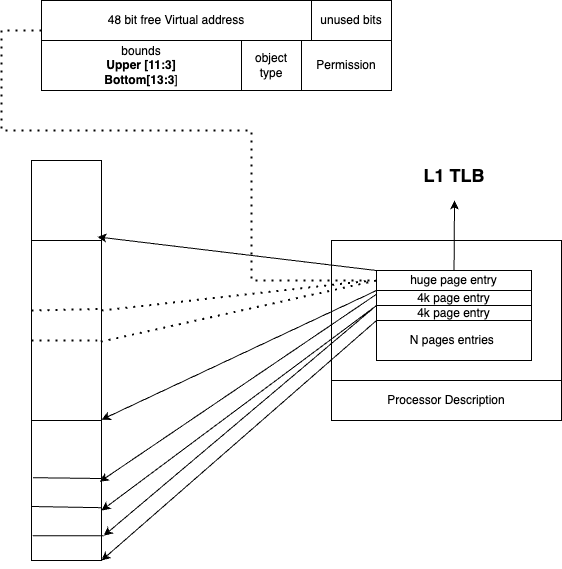

The diagram above was exported from draw.io. Its source (the exported page's mxGraphModel, read from the mxfile embedded in the PNG):
<mxGraphModel dx="554" dy="671" grid="1" gridSize="10" guides="1" tooltips="1" connect="1" arrows="1" fold="1" page="1" pageScale="1" pageWidth="827" pageHeight="1169" math="0" shadow="0">
  <root>
    <mxCell id="0" />
    <mxCell id="1" parent="0" />
    <mxCell id="wklN2S1exZwc-Jlbxibe-1" value="48 bit free Virtual address" style="rounded=0;whiteSpace=wrap;html=1;" vertex="1" parent="1">
      <mxGeometry x="100" y="280" width="270" height="40" as="geometry" />
    </mxCell>
    <mxCell id="wklN2S1exZwc-Jlbxibe-3" value="bounds&lt;br&gt;&lt;b&gt;Upper [11:3]&lt;/b&gt;&lt;br&gt;&lt;b&gt;Bottom[13:3&lt;/b&gt;]" style="rounded=0;whiteSpace=wrap;html=1;" vertex="1" parent="1">
      <mxGeometry x="100" y="320" width="200" height="50" as="geometry" />
    </mxCell>
    <mxCell id="wklN2S1exZwc-Jlbxibe-4" value="object type" style="rounded=0;whiteSpace=wrap;html=1;" vertex="1" parent="1">
      <mxGeometry x="300" y="320" width="60" height="50" as="geometry" />
    </mxCell>
    <mxCell id="wklN2S1exZwc-Jlbxibe-5" value="Permission" style="rounded=0;whiteSpace=wrap;html=1;" vertex="1" parent="1">
      <mxGeometry x="360" y="320" width="90" height="50" as="geometry" />
    </mxCell>
    <mxCell id="wklN2S1exZwc-Jlbxibe-6" value="" style="rounded=0;whiteSpace=wrap;html=1;" vertex="1" parent="1">
      <mxGeometry x="390" y="520" width="230" height="180" as="geometry" />
    </mxCell>
    <mxCell id="wklN2S1exZwc-Jlbxibe-9" value="" style="rounded=0;whiteSpace=wrap;html=1;" vertex="1" parent="1">
      <mxGeometry x="90" y="440" width="70" height="400" as="geometry" />
    </mxCell>
    <mxCell id="wklN2S1exZwc-Jlbxibe-10" value="" style="rounded=0;whiteSpace=wrap;html=1;" vertex="1" parent="1">
      <mxGeometry x="435" y="550" width="145" height="90" as="geometry" />
    </mxCell>
    <mxCell id="wklN2S1exZwc-Jlbxibe-11" value="Processor Description" style="rounded=0;whiteSpace=wrap;html=1;" vertex="1" parent="1">
      <mxGeometry x="390" y="660" width="230" height="40" as="geometry" />
    </mxCell>
    <mxCell id="wklN2S1exZwc-Jlbxibe-12" value="huge page entry" style="rounded=0;whiteSpace=wrap;html=1;" vertex="1" parent="1">
      <mxGeometry x="435" y="550" width="155" height="20" as="geometry" />
    </mxCell>
    <mxCell id="wklN2S1exZwc-Jlbxibe-13" value="4k page entry" style="rounded=0;whiteSpace=wrap;html=1;" vertex="1" parent="1">
      <mxGeometry x="435" y="570" width="155" height="15" as="geometry" />
    </mxCell>
    <mxCell id="wklN2S1exZwc-Jlbxibe-14" value="4k page entry" style="rounded=0;whiteSpace=wrap;html=1;" vertex="1" parent="1">
      <mxGeometry x="435" y="585" width="155" height="15" as="geometry" />
    </mxCell>
    <mxCell id="wklN2S1exZwc-Jlbxibe-17" value="N pages entries&amp;nbsp;" style="rounded=0;whiteSpace=wrap;html=1;" vertex="1" parent="1">
      <mxGeometry x="435" y="600" width="155" height="40" as="geometry" />
    </mxCell>
    <mxCell id="wklN2S1exZwc-Jlbxibe-20" value="" style="endArrow=classic;html=1;rounded=0;" edge="1" parent="1" source="wklN2S1exZwc-Jlbxibe-12">
      <mxGeometry width="50" height="50" relative="1" as="geometry">
        <mxPoint x="440" y="580" as="sourcePoint" />
        <mxPoint x="513" y="480" as="targetPoint" />
      </mxGeometry>
    </mxCell>
    <mxCell id="wklN2S1exZwc-Jlbxibe-21" value="&lt;b&gt;&lt;font style=&quot;font-size: 18px;&quot;&gt;L1 TLB&lt;/font&gt;&lt;/b&gt;" style="text;html=1;align=center;verticalAlign=middle;whiteSpace=wrap;rounded=0;" vertex="1" parent="1">
      <mxGeometry x="468.75" y="440" width="87.5" height="30" as="geometry" />
    </mxCell>
    <mxCell id="wklN2S1exZwc-Jlbxibe-22" value="" style="endArrow=none;html=1;rounded=0;" edge="1" parent="1">
      <mxGeometry width="50" height="50" relative="1" as="geometry">
        <mxPoint x="90" y="520" as="sourcePoint" />
        <mxPoint x="160" y="520" as="targetPoint" />
      </mxGeometry>
    </mxCell>
    <mxCell id="wklN2S1exZwc-Jlbxibe-23" value="" style="endArrow=none;html=1;rounded=0;" edge="1" parent="1">
      <mxGeometry width="50" height="50" relative="1" as="geometry">
        <mxPoint x="90" y="700" as="sourcePoint" />
        <mxPoint x="160" y="700" as="targetPoint" />
      </mxGeometry>
    </mxCell>
    <mxCell id="wklN2S1exZwc-Jlbxibe-24" value="" style="endArrow=none;dashed=1;html=1;dashPattern=1 3;strokeWidth=2;rounded=0;entryX=1.029;entryY=0.371;entryDx=0;entryDy=0;entryPerimeter=0;" edge="1" parent="1" target="wklN2S1exZwc-Jlbxibe-9">
      <mxGeometry width="50" height="50" relative="1" as="geometry">
        <mxPoint x="90" y="590" as="sourcePoint" />
        <mxPoint x="200" y="590" as="targetPoint" />
      </mxGeometry>
    </mxCell>
    <mxCell id="wklN2S1exZwc-Jlbxibe-25" value="" style="endArrow=none;dashed=1;html=1;dashPattern=1 3;strokeWidth=2;rounded=0;" edge="1" parent="1">
      <mxGeometry width="50" height="50" relative="1" as="geometry">
        <mxPoint x="90" y="620" as="sourcePoint" />
        <mxPoint x="160" y="620" as="targetPoint" />
      </mxGeometry>
    </mxCell>
    <mxCell id="wklN2S1exZwc-Jlbxibe-30" value="" style="endArrow=classic;html=1;rounded=0;entryX=0.943;entryY=0.191;entryDx=0;entryDy=0;entryPerimeter=0;exitX=0;exitY=0;exitDx=0;exitDy=0;" edge="1" parent="1" source="wklN2S1exZwc-Jlbxibe-12" target="wklN2S1exZwc-Jlbxibe-9">
      <mxGeometry width="50" height="50" relative="1" as="geometry">
        <mxPoint x="250" y="600" as="sourcePoint" />
        <mxPoint x="300" y="550" as="targetPoint" />
      </mxGeometry>
    </mxCell>
    <mxCell id="wklN2S1exZwc-Jlbxibe-31" value="" style="endArrow=classic;html=1;rounded=0;entryX=1;entryY=0.648;entryDx=0;entryDy=0;entryPerimeter=0;exitX=0;exitY=0;exitDx=0;exitDy=0;" edge="1" parent="1" source="wklN2S1exZwc-Jlbxibe-13" target="wklN2S1exZwc-Jlbxibe-9">
      <mxGeometry width="50" height="50" relative="1" as="geometry">
        <mxPoint x="445" y="560" as="sourcePoint" />
        <mxPoint x="166" y="526" as="targetPoint" />
      </mxGeometry>
    </mxCell>
    <mxCell id="wklN2S1exZwc-Jlbxibe-32" value="" style="endArrow=none;html=1;rounded=0;exitX=0.022;exitY=0.793;exitDx=0;exitDy=0;exitPerimeter=0;entryX=0.994;entryY=0.795;entryDx=0;entryDy=0;entryPerimeter=0;" edge="1" parent="1" source="wklN2S1exZwc-Jlbxibe-9" target="wklN2S1exZwc-Jlbxibe-9">
      <mxGeometry width="50" height="50" relative="1" as="geometry">
        <mxPoint x="280" y="610" as="sourcePoint" />
        <mxPoint x="330" y="560" as="targetPoint" />
      </mxGeometry>
    </mxCell>
    <mxCell id="wklN2S1exZwc-Jlbxibe-33" value="" style="endArrow=none;html=1;rounded=0;exitX=-0.006;exitY=0.865;exitDx=0;exitDy=0;exitPerimeter=0;entryX=1.008;entryY=0.868;entryDx=0;entryDy=0;entryPerimeter=0;" edge="1" parent="1" source="wklN2S1exZwc-Jlbxibe-9" target="wklN2S1exZwc-Jlbxibe-9">
      <mxGeometry width="50" height="50" relative="1" as="geometry">
        <mxPoint x="102" y="767" as="sourcePoint" />
        <mxPoint x="170" y="768" as="targetPoint" />
      </mxGeometry>
    </mxCell>
    <mxCell id="wklN2S1exZwc-Jlbxibe-34" value="" style="endArrow=none;html=1;rounded=0;exitX=0.019;exitY=0.938;exitDx=0;exitDy=0;exitPerimeter=0;entryX=1.033;entryY=0.938;entryDx=0;entryDy=0;entryPerimeter=0;" edge="1" parent="1" source="wklN2S1exZwc-Jlbxibe-9" target="wklN2S1exZwc-Jlbxibe-9">
      <mxGeometry width="50" height="50" relative="1" as="geometry">
        <mxPoint x="310" y="610" as="sourcePoint" />
        <mxPoint x="160" y="810" as="targetPoint" />
      </mxGeometry>
    </mxCell>
    <mxCell id="wklN2S1exZwc-Jlbxibe-35" value="" style="endArrow=classic;html=1;rounded=0;exitX=0;exitY=0.25;exitDx=0;exitDy=0;entryX=0.976;entryY=0.803;entryDx=0;entryDy=0;entryPerimeter=0;" edge="1" parent="1" source="wklN2S1exZwc-Jlbxibe-13" target="wklN2S1exZwc-Jlbxibe-9">
      <mxGeometry width="50" height="50" relative="1" as="geometry">
        <mxPoint x="310" y="610" as="sourcePoint" />
        <mxPoint x="270" y="820" as="targetPoint" />
      </mxGeometry>
    </mxCell>
    <mxCell id="wklN2S1exZwc-Jlbxibe-36" value="" style="endArrow=classic;html=1;rounded=0;exitX=0;exitY=1;exitDx=0;exitDy=0;" edge="1" parent="1" source="wklN2S1exZwc-Jlbxibe-13">
      <mxGeometry width="50" height="50" relative="1" as="geometry">
        <mxPoint x="445" y="584" as="sourcePoint" />
        <mxPoint x="160" y="790" as="targetPoint" />
      </mxGeometry>
    </mxCell>
    <mxCell id="wklN2S1exZwc-Jlbxibe-37" value="" style="endArrow=classic;html=1;rounded=0;exitX=0;exitY=1;exitDx=0;exitDy=0;entryX=1.033;entryY=0.938;entryDx=0;entryDy=0;entryPerimeter=0;" edge="1" parent="1" source="wklN2S1exZwc-Jlbxibe-13" target="wklN2S1exZwc-Jlbxibe-9">
      <mxGeometry width="50" height="50" relative="1" as="geometry">
        <mxPoint x="445" y="584" as="sourcePoint" />
        <mxPoint x="168" y="771" as="targetPoint" />
      </mxGeometry>
    </mxCell>
    <mxCell id="wklN2S1exZwc-Jlbxibe-38" value="" style="endArrow=classic;html=1;rounded=0;entryX=1;entryY=1;entryDx=0;entryDy=0;exitX=0;exitY=1;exitDx=0;exitDy=0;" edge="1" parent="1" source="wklN2S1exZwc-Jlbxibe-14" target="wklN2S1exZwc-Jlbxibe-9">
      <mxGeometry width="50" height="50" relative="1" as="geometry">
        <mxPoint x="440" y="600" as="sourcePoint" />
        <mxPoint x="172" y="825" as="targetPoint" />
      </mxGeometry>
    </mxCell>
    <mxCell id="wklN2S1exZwc-Jlbxibe-43" value="" style="endArrow=none;dashed=1;html=1;dashPattern=1 3;strokeWidth=2;rounded=0;exitX=0;exitY=0.75;exitDx=0;exitDy=0;entryX=0;entryY=0.5;entryDx=0;entryDy=0;fillColor=#21CC21;" edge="1" parent="1" source="wklN2S1exZwc-Jlbxibe-1" target="wklN2S1exZwc-Jlbxibe-12">
      <mxGeometry width="50" height="50" relative="1" as="geometry">
        <mxPoint x="70" y="370" as="sourcePoint" />
        <mxPoint x="320" y="560" as="targetPoint" />
        <Array as="points">
          <mxPoint x="60" y="310" />
          <mxPoint x="60" y="410" />
          <mxPoint x="310" y="410" />
          <mxPoint x="310" y="560" />
        </Array>
      </mxGeometry>
    </mxCell>
    <mxCell id="wklN2S1exZwc-Jlbxibe-44" value="" style="endArrow=none;dashed=1;html=1;dashPattern=1 3;strokeWidth=2;rounded=0;" edge="1" parent="1">
      <mxGeometry width="50" height="50" relative="1" as="geometry">
        <mxPoint x="160" y="590" as="sourcePoint" />
        <mxPoint x="430" y="560" as="targetPoint" />
      </mxGeometry>
    </mxCell>
    <mxCell id="wklN2S1exZwc-Jlbxibe-45" value="" style="endArrow=none;dashed=1;html=1;dashPattern=1 3;strokeWidth=2;rounded=0;exitX=0.989;exitY=0.453;exitDx=0;exitDy=0;exitPerimeter=0;entryX=0;entryY=0.5;entryDx=0;entryDy=0;" edge="1" parent="1" source="wklN2S1exZwc-Jlbxibe-9" target="wklN2S1exZwc-Jlbxibe-12">
      <mxGeometry width="50" height="50" relative="1" as="geometry">
        <mxPoint x="300" y="610" as="sourcePoint" />
        <mxPoint x="350" y="560" as="targetPoint" />
      </mxGeometry>
    </mxCell>
    <mxCell id="wklN2S1exZwc-Jlbxibe-46" value="unused bits" style="rounded=0;whiteSpace=wrap;html=1;" vertex="1" parent="1">
      <mxGeometry x="370" y="280" width="80" height="40" as="geometry" />
    </mxCell>
  </root>
</mxGraphModel>